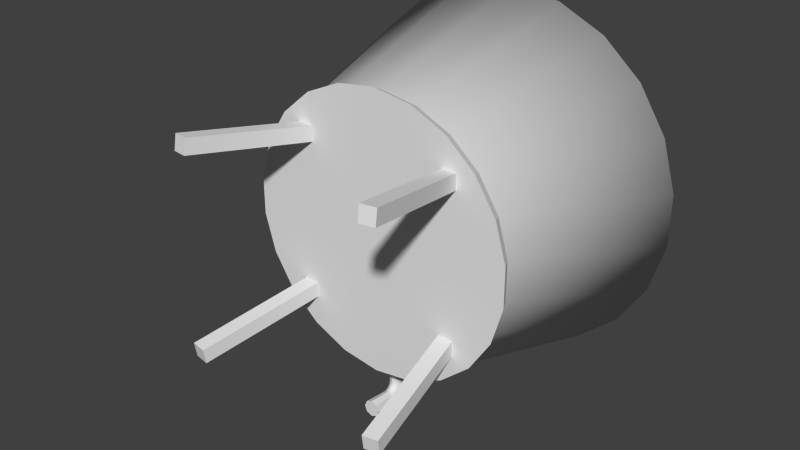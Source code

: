 # Source: grape.blend  (saved by Blender 2.62.0; exported with 4.5.12 LTS)
import bpy
from mathutils import Matrix  # noqa: F401  (used for matrix-valued properties, if any)

bpy.ops.wm.read_factory_settings(use_empty=True)
scene = bpy.context.scene
scene.name = 'Scene'

# ---- collections
col_collection_1 = bpy.data.collections.new('Collection 1'); scene.collection.children.link(col_collection_1)

# ---- world
world_world = bpy.data.worlds.new('World'); scene.world = world_world
world_world.color = (0.05088, 0.05088, 0.05088)
world_world.use_sun_shadow = False
world_world.sun_shadow_jitter_overblur = 0.0
world_world.cycles.sampling_method = 'MANUAL'
world_world.cycles.sample_map_resolution = 256

# ---- meshes
me_cylinder001mesh = bpy.data.meshes.new('Cylinder001Mesh')
me_cylinder001mesh.from_pydata([(1.5, 0.0, 0.0), (1.061, 1.061, 0.0), (0.0, 1.5, 0.0), (-1.061, 1.061, 0.0), (-1.5, 0.0, 0.0), (-1.061, -1.061, 0.0), (0.0, -1.5, 0.0), (1.061, -1.061, 0.0), (1.725, 0.0, 0.8415), (1.345, 1.061, 1.061), (0.4265, 1.5, 1.592), (-0.4921, 1.061, 2.122), (-0.8726, 0.0, 2.342), (-0.4921, -1.061, 2.122), (0.4265, -1.5, 1.592), (1.345, -1.061, 1.061), (2.325, 0.0, 1.36), (2.106, 1.061, 1.741), (1.575, 1.5, 2.659), (1.045, 1.061, 3.578), (0.8255, 0.0, 3.959), (1.045, -1.061, 3.578), (1.575, -1.5, 2.659), (2.106, -1.061, 1.741), (3.183, 0.0, 1.545), (3.183, 1.061, 1.984), (3.183, 1.5, 3.045), (3.183, 1.061, 4.105), (3.183, 0.0, 4.545), (3.183, -1.061, 4.105), (3.183, -1.5, 3.045), (3.183, -1.061, 1.984), (10.21, 1e-06, 1.48), (10.21, 0.8484, 1.831), (10.21, 1.2, 2.68), (10.21, 0.8484, 3.528), (10.21, 1e-06, 3.879), (10.21, -0.8484, 3.528), (10.21, -1.2, 2.68), (10.21, -0.8484, 1.831), (1.369, 1.369, -5.439), (1.936, 0.0, -5.439), (1.369, -1.369, -5.439), (0.0, -1.936, -5.439), (-1.369, -1.369, -5.439), (-1.936, 0.0, -5.439), (-1.369, 1.369, -5.439), (0.0, 1.936, -5.439), (3.823, -0.9372, 4.605), (3.523, -0.9372, 4.085), (2.924, -0.9372, 4.085), (2.624, -0.9372, 4.605), (2.924, -0.9372, 5.124), (3.523, -0.9372, 5.124), (3.823, 0.896, 4.605), (3.523, 0.896, 4.085), (2.924, 0.896, 4.085), (2.624, 0.896, 4.605), (2.924, 0.896, 5.124), (3.523, 0.896, 5.124), (3.039, -0.8882, 4.986), (3.532, -0.8882, 4.986), (3.039, 0.8395, 4.986), (3.532, 0.8395, 4.986), (2.958, -1.625, 10.36), (3.613, -1.625, 10.36), (2.958, 1.577, 10.36), (3.613, 1.577, 10.36)], [], [(43, 44, 45), (45, 46, 47), (47, 40, 41), (45, 47, 41), (43, 45, 41), (42, 43, 41), (0, 1, 9), (8, 0, 9), (1, 2, 10), (10, 9, 1), (2, 3, 11), (11, 10, 2), (3, 4, 12), (12, 11, 3), (4, 5, 13), (13, 12, 4), (5, 6, 14), (14, 13, 5), (6, 7, 15), (15, 14, 6), (7, 0, 8), (8, 15, 7), (8, 9, 17), (17, 16, 8), (9, 10, 18), (18, 17, 9), (10, 11, 19), (19, 18, 10), (11, 12, 20), (20, 19, 11), (12, 13, 21), (21, 20, 12), (13, 14, 22), (22, 21, 13), (14, 15, 23), (23, 22, 14), (15, 8, 16), (16, 23, 15), (16, 17, 25), (25, 24, 16), (17, 18, 26), (26, 25, 17), (18, 19, 27), (27, 26, 18), (19, 20, 28), (28, 27, 19), (20, 21, 29), (29, 28, 20), (21, 22, 30), (30, 29, 21), (22, 23, 31), (31, 30, 22), (23, 16, 24), (24, 31, 23), (32, 33, 34), (34, 35, 36), (36, 37, 38), (34, 36, 38), (32, 34, 38), (39, 32, 38), (24, 25, 33), (33, 32, 24), (25, 26, 34), (34, 33, 25), (26, 27, 35), (35, 34, 26), (27, 28, 36), (36, 35, 27), (28, 29, 37), (37, 36, 28), (29, 30, 38), (38, 37, 29), (30, 31, 39), (39, 38, 30), (31, 24, 32), (32, 39, 31), (1, 0, 41), (41, 40, 1), (0, 7, 42), (41, 0, 42), (7, 6, 43), (43, 42, 7), (6, 5, 44), (44, 43, 6), (5, 4, 45), (45, 44, 5), (4, 3, 46), (46, 45, 4), (3, 2, 47), (47, 46, 3), (2, 1, 40), (40, 47, 2), (48, 49, 55), (55, 54, 48), (49, 50, 56), (56, 55, 49), (50, 51, 57), (57, 56, 50), (51, 52, 58), (58, 57, 51), (52, 53, 59), (59, 58, 52), (53, 48, 54), (54, 59, 53), (52, 51, 50), (50, 49, 48), (52, 50, 48), (53, 52, 48), (55, 56, 57), (57, 58, 59), (55, 57, 59), (54, 55, 59), (60, 62, 63), (63, 61, 60), (64, 65, 67), (67, 66, 64), (60, 61, 65), (65, 64, 60), (61, 63, 67), (67, 65, 61), (63, 62, 66), (66, 67, 63), (62, 60, 64), (64, 66, 62)])
me_cylinder001mesh.polygons.foreach_set('use_smooth', [0, 0, 0, 0, 0, 0, 1, 1, 1, 1, 1, 1, 1, 1, 1, 1, 1, 1, 1, 1, 1, 1, 1, 1, 1, 1, 1, 1, 1, 1, 1, 1, 1, 1, 1, 1, 1, 1, 1, 1, 1, 1, 1, 1, 1, 1, 1, 1, 1, 1, 1, 1, 1, 1, 0, 0, 0, 0, 0, 0, 0, 0, 0, 0, 0, 0, 0, 0, 0, 0, 0, 0, 0, 0, 0, 0, 0, 0, 0, 0, 0, 0, 0, 0, 0, 0, 0, 0, 0, 0, 0, 0, 1, 1, 1, 1, 1, 1, 1, 1, 1, 1, 1, 1, 0, 0, 0, 0, 0, 0, 0, 0, 0, 0, 0, 0, 0, 0, 0, 0, 0, 0, 0, 0])
_uv = me_cylinder001mesh.uv_layers.new(name='Cylinder001-UV0')
_uv.uv.foreach_set('vector', [0.5, 0.0, 0.375, 0.0, 0.25, 0.0, 0.25, 0.0, 0.125, 0.0, 0.0, 0.0, 0.0, 0.0, -0.125, 0.0, 0.1161, 0.0, 0.25, 0.0, 0.0, 0.0, 0.1161, 0.0, 0.5, 0.0, 0.25, 0.0, 0.1161, 0.0, 0.625, 0.0, 0.5, 0.0, 0.1161, 0.0, 0.75, 0.0, 0.875, 0.0, 0.875, 0.3333, 0.75, 0.3333, 0.75, 0.0, 0.875, 0.3333, -0.125, 0.0, 0.0, 0.0, 0.0, 0.3333, 0.0, 0.3333, -0.125, 0.3333, -0.125, 0.0, 0.0, 0.0, 0.125, 0.0, 0.125, 0.3333, 0.125, 0.3333, 0.0, 0.3333, 0.0, 0.0, 0.125, 0.0, 0.25, 0.0, 0.25, 0.3333, 0.25, 0.3333, 0.125, 0.3333, 0.125, 0.0, 0.25, 0.0, 0.375, 0.0, 0.375, 0.3333, 0.375, 0.3333, 0.25, 0.3333, 0.25, 0.0, 0.375, 0.0, 0.5, 0.0, 0.5, 0.3333, 0.5, 0.3333, 0.375, 0.3333, 0.375, 0.0, 0.5, 0.0, 0.625, 0.0, 0.625, 0.3333, 0.625, 0.3333, 0.5, 0.3333, 0.5, 0.0, 0.625, 0.0, 0.75, 0.0, 0.75, 0.3333, 0.75, 0.3333, 0.625, 0.3333, 0.625, 0.0, 0.75, 0.3333, 0.875, 0.3333, 0.875, 0.6667, 0.875, 0.6667, 0.75, 0.6667, 0.75, 0.3333, -0.125, 0.3333, 0.0, 0.3333, 0.0, 0.6667, 0.0, 0.6667, -0.125, 0.6667, -0.125, 0.3333, 0.0, 0.3333, 0.125, 0.3333, 0.125, 0.6667, 0.125, 0.6667, 0.0, 0.6667, 0.0, 0.3333, 0.125, 0.3333, 0.25, 0.3333, 0.25, 0.6667, 0.25, 0.6667, 0.125, 0.6667, 0.125, 0.3333, 0.25, 0.3333, 0.375, 0.3333, 0.375, 0.6667, 0.375, 0.6667, 0.25, 0.6667, 0.25, 0.3333, 0.375, 0.3333, 0.5, 0.3333, 0.5, 0.6667, 0.5, 0.6667, 0.375, 0.6667, 0.375, 0.3333, 0.5, 0.3333, 0.625, 0.3333, 0.625, 0.6667, 0.625, 0.6667, 0.5, 0.6667, 0.5, 0.3333, 0.625, 0.3333, 0.75, 0.3333, 0.75, 0.6667, 0.75, 0.6667, 0.625, 0.6667, 0.625, 0.3333, 0.75, 0.6667, 0.875, 0.6667, 0.875, 1.0, 0.875, 1.0, 0.75, 1.0, 0.75, 0.6667, -0.125, 0.6667, 0.0, 0.6667, 0.0, 1.0, 0.0, 1.0, -0.125, 1.0, -0.125, 0.6667, 0.0, 0.6667, 0.125, 0.6667, 0.125, 1.0, 0.125, 1.0, 0.0, 1.0, 0.0, 0.6667, 0.125, 0.6667, 0.25, 0.6667, 0.25, 1.0, 0.25, 1.0, 0.125, 1.0, 0.125, 0.6667, 0.25, 0.6667, 0.375, 0.6667, 0.375, 1.0, 0.375, 1.0, 0.25, 1.0, 0.25, 0.6667, 0.375, 0.6667, 0.5, 0.6667, 0.5, 1.0, 0.5, 1.0, 0.375, 1.0, 0.375, 0.6667, 0.5, 0.6667, 0.625, 0.6667, 0.625, 1.0, 0.625, 1.0, 0.5, 1.0, 0.5, 0.6667, 0.625, 0.6667, 0.75, 0.6667, 0.75, 1.0, 0.75, 1.0, 0.625, 1.0, 0.625, 0.6667, 0.75, 1.0, 0.875, 1.0, 0.7803, 1.0, 0.7803, 1.0, 0.5214, 1.0, 0.25, 1.0, 0.25, 1.0, 0.125, 1.0, 0.2197, 1.0, 0.7803, 1.0, 0.25, 1.0, 0.2197, 1.0, 0.75, 1.0, 0.7803, 1.0, 0.2197, 1.0, 0.625, 1.0, 0.75, 1.0, 0.2197, 1.0, 0.75, 1.0, 0.875, 1.0, 0.875, 1.0, 0.875, 1.0, 0.75, 1.0, 0.75, 1.0, -0.125, 1.0, 0.0, 1.0, 0.7803, 1.0, 0.7803, 1.0, 0.875, 1.0, -0.125, 1.0, 0.0, 1.0, 0.125, 1.0, 0.5214, 1.0, 0.5214, 1.0, 0.7803, 1.0, 0.0, 1.0, 0.125, 1.0, 0.25, 1.0, 0.25, 1.0, 0.25, 1.0, 0.5214, 1.0, 0.125, 1.0, 0.25, 1.0, 0.375, 1.0, 0.125, 1.0, 0.125, 1.0, 0.25, 1.0, 0.25, 1.0, 0.375, 1.0, 0.5, 1.0, 0.2197, 1.0, 0.2197, 1.0, 0.125, 1.0, 0.375, 1.0, 0.5, 1.0, 0.625, 1.0, 0.625, 1.0, 0.625, 1.0, 0.2197, 1.0, 0.5, 1.0, 0.625, 1.0, 0.75, 1.0, 0.75, 1.0, 0.75, 1.0, 0.625, 1.0, 0.625, 1.0, 0.875, 0.0, 0.75, 0.0, 0.1161, 0.0, 0.1161, 0.0, -0.125, 0.0, 0.875, 0.0, 0.75, 0.0, 0.625, 0.0, 0.625, 0.0, 0.1161, 0.0, 0.75, 0.0, 0.625, 0.0, 0.625, 0.0, 0.5, 0.0, 0.5, 0.0, 0.5, 0.0, 0.625, 0.0, 0.625, 0.0, 0.5, 0.0, 0.375, 0.0, 0.375, 0.0, 0.375, 0.0, 0.5, 0.0, 0.5, 0.0, 0.375, 0.0, 0.25, 0.0, 0.25, 0.0, 0.25, 0.0, 0.375, 0.0, 0.375, 0.0, 0.25, 0.0, 0.125, 0.0, 0.125, 0.0, 0.125, 0.0, 0.25, 0.0, 0.25, 0.0, 0.125, 0.0, 0.0, 0.0, 0.0, 0.0, 0.0, 0.0, 0.125, 0.0, 0.125, 0.0, 0.0, 0.0, -0.125, 0.0, -0.125, 0.0, -0.125, 0.0, 0.0, 0.0, 0.0, 0.0, 0.75, 0.0, 0.9167, 0.0, 0.9167, 1.0, 0.9167, 1.0, 0.75, 1.0, 0.75, 0.0, 0.9167, 0.0, 1.083, 0.0, 1.083, 1.0, 1.083, 1.0, 0.9167, 1.0, 0.9167, 0.0, 0.08333, 0.0, 0.25, 0.0, 0.25, 1.0, 0.25, 1.0, 0.08333, 1.0, 0.08333, 0.0, 0.25, 0.0, 0.4167, 0.0, 0.4167, 1.0, 0.4167, 1.0, 0.25, 1.0, 0.25, 0.0, 0.4167, 0.0, 0.5833, 0.0, 0.5833, 1.0, 0.5833, 1.0, 0.4167, 1.0, 0.4167, 0.0, 0.5833, 0.0, 0.75, 0.0, 0.75, 1.0, 0.75, 1.0, 0.5833, 1.0, 0.5833, 0.0, 0.933, 0.25, 0.5, 0.0, 0.06699, 0.25, 0.06699, 0.25, 0.06699, 0.75, 0.5, 1.0, 0.933, 0.25, 0.06699, 0.25, 0.5, 1.0, 0.933, 0.75, 0.933, 0.25, 0.5, 1.0, 0.06699, 0.75, 0.06699, 0.25, 0.5, 0.0, 0.5, 0.0, 0.933, 0.25, 0.933, 0.75, 0.06699, 0.75, 0.5, 0.0, 0.933, 0.75, 0.5, 1.0, 0.06699, 0.75, 0.933, 0.75, 1.0, 0.0, 1.0, 1.0, 0.0, 1.0, 0.0, 1.0, 0.0, 0.0, 1.0, 0.0, 0.0, 0.0, 1.0, 0.0, 1.0, 1.0, 1.0, 1.0, 0.0, 1.0, 0.0, 0.0, 0.0, 0.0, 1.0, 0.0, 1.0, 1.0, 1.0, 1.0, 0.0, 1.0, 0.0, 0.0, 0.0, 0.0, 1.0, 0.0, 1.0, 1.0, 1.0, 1.0, 0.0, 1.0, 0.0, 0.0, 0.0, 0.0, 1.0, 0.0, 1.0, 1.0, 1.0, 1.0, 0.0, 1.0, 0.0, 0.0, 0.0, 0.0, 1.0, 0.0, 1.0, 1.0, 1.0, 1.0, 0.0, 1.0, 0.0, 0.0])
me_cylinder001mesh.use_remesh_preserve_volume = False
me_cylinder001mesh.use_remesh_preserve_attributes = False
me_cylinder001mesh.use_mirror_vertex_groups = False
me_cylinder001mesh.update()
me_box005mesh = bpy.data.meshes.new('Box005Mesh')
me_box005mesh.from_pydata([(-1.75, -1.75, 0.0), (1.75, -1.75, 0.0), (-1.75, 1.75, 0.0), (1.75, 1.75, -1e-06), (-1.75, -1.75, 30.0), (1.75, -1.75, 30.0), (-1.75, 1.75, 30.0), (1.75, 1.75, 30.0)], [], [(0, 2, 3), (1, 0, 3), (4, 5, 7), (7, 6, 4), (0, 1, 5), (4, 0, 5), (1, 3, 7), (7, 5, 1), (3, 2, 6), (6, 7, 3), (2, 0, 4), (4, 6, 2)])
_uv = me_box005mesh.uv_layers.new(name='Box005-UV0')
_uv.uv.foreach_set('vector', [1.0, 0.0, 1.0, 1.0, 0.0, 1.0, 0.0, 0.0, 1.0, 0.0, 0.0, 1.0, 0.0, 0.0, 1.0, 0.0, 1.0, 1.0, 1.0, 1.0, 0.0, 1.0, 0.0, 0.0, 0.0, 0.0, 1.0, 0.0, 1.0, 1.0, 0.0, 1.0, 0.0, 0.0, 1.0, 1.0, 0.0, 0.0, 1.0, 0.0, 1.0, 1.0, 1.0, 1.0, 0.0, 1.0, 0.0, 0.0, 0.0, 0.0, 1.0, 0.0, 1.0, 1.0, 1.0, 1.0, 0.0, 1.0, 0.0, 0.0, 0.0, 0.0, 1.0, 0.0, 1.0, 1.0, 1.0, 1.0, 0.0, 1.0, 0.0, 0.0])
me_box005mesh.use_remesh_preserve_volume = False
me_box005mesh.use_remesh_preserve_attributes = False
me_box005mesh.use_mirror_vertex_groups = False
me_box005mesh.update()
me_box004mesh = bpy.data.meshes.new('Box004Mesh')
me_box004mesh.from_pydata([(-1.75, -1.75, 0.0), (1.75, -1.75, 0.0), (-1.75, 1.75, 0.0), (1.75, 1.75, 0.0), (-1.75, -1.75, 30.0), (1.75, -1.75, 30.0), (-1.75, 1.75, 30.0), (1.75, 1.75, 30.0)], [], [(0, 2, 3), (1, 0, 3), (4, 5, 7), (7, 6, 4), (0, 1, 5), (4, 0, 5), (1, 3, 7), (7, 5, 1), (3, 2, 6), (6, 7, 3), (2, 0, 4), (4, 6, 2)])
_uv = me_box004mesh.uv_layers.new(name='Box004-UV0')
_uv.uv.foreach_set('vector', [1.0, 0.0, 1.0, 1.0, 0.0, 1.0, 0.0, 0.0, 1.0, 0.0, 0.0, 1.0, 0.0, 0.0, 1.0, 0.0, 1.0, 1.0, 1.0, 1.0, 0.0, 1.0, 0.0, 0.0, 0.0, 0.0, 1.0, 0.0, 1.0, 1.0, 0.0, 1.0, 0.0, 0.0, 1.0, 1.0, 0.0, 0.0, 1.0, 0.0, 1.0, 1.0, 1.0, 1.0, 0.0, 1.0, 0.0, 0.0, 0.0, 0.0, 1.0, 0.0, 1.0, 1.0, 1.0, 1.0, 0.0, 1.0, 0.0, 0.0, 0.0, 0.0, 1.0, 0.0, 1.0, 1.0, 1.0, 1.0, 0.0, 1.0, 0.0, 0.0])
me_box004mesh.use_remesh_preserve_volume = False
me_box004mesh.use_remesh_preserve_attributes = False
me_box004mesh.use_mirror_vertex_groups = False
me_box004mesh.update()
me_box003mesh = bpy.data.meshes.new('Box003Mesh')
me_box003mesh.from_pydata([(-1.75, -1.75, 0.0), (1.75, -1.75, 0.0), (-1.75, 1.75, 0.0), (1.75, 1.75, 0.0), (-1.75, -1.75, 30.0), (1.75, -1.75, 30.0), (-1.75, 1.75, 30.0), (1.75, 1.75, 30.0)], [], [(0, 2, 3), (1, 0, 3), (4, 5, 7), (7, 6, 4), (0, 1, 5), (4, 0, 5), (1, 3, 7), (7, 5, 1), (3, 2, 6), (6, 7, 3), (2, 0, 4), (4, 6, 2)])
_uv = me_box003mesh.uv_layers.new(name='Box003-UV0')
_uv.uv.foreach_set('vector', [1.0, 0.0, 1.0, 1.0, 0.0, 1.0, 0.0, 0.0, 1.0, 0.0, 0.0, 1.0, 0.0, 0.0, 1.0, 0.0, 1.0, 1.0, 1.0, 1.0, 0.0, 1.0, 0.0, 0.0, 0.0, 0.0, 1.0, 0.0, 1.0, 1.0, 0.0, 1.0, 0.0, 0.0, 1.0, 1.0, 0.0, 0.0, 1.0, 0.0, 1.0, 1.0, 1.0, 1.0, 0.0, 1.0, 0.0, 0.0, 0.0, 0.0, 1.0, 0.0, 1.0, 1.0, 1.0, 1.0, 0.0, 1.0, 0.0, 0.0, 0.0, 0.0, 1.0, 0.0, 1.0, 1.0, 1.0, 1.0, 0.0, 1.0, 0.0, 0.0])
me_box003mesh.use_remesh_preserve_volume = False
me_box003mesh.use_remesh_preserve_attributes = False
me_box003mesh.use_mirror_vertex_groups = False
me_box003mesh.update()
me_box001mesh = bpy.data.meshes.new('Box001Mesh')
me_box001mesh.from_pydata([(-1.75, -1.75, 0.0), (1.75, -1.75, 0.0), (-1.75, 1.75, 0.0), (1.75, 1.75, 0.0), (-1.75, -1.75, 30.0), (1.75, -1.75, 30.0), (-1.75, 1.75, 30.0), (1.75, 1.75, 30.0)], [], [(0, 2, 3), (1, 0, 3), (4, 5, 7), (7, 6, 4), (0, 1, 5), (4, 0, 5), (1, 3, 7), (7, 5, 1), (3, 2, 6), (6, 7, 3), (2, 0, 4), (4, 6, 2)])
_uv = me_box001mesh.uv_layers.new(name='Box001-UV0')
_uv.uv.foreach_set('vector', [1.0, 0.0, 1.0, 1.0, 0.0, 1.0, 0.0, 0.0, 1.0, 0.0, 0.0, 1.0, 0.0, 0.0, 1.0, 0.0, 1.0, 1.0, 1.0, 1.0, 0.0, 1.0, 0.0, 0.0, 0.0, 0.0, 1.0, 0.0, 1.0, 1.0, 0.0, 1.0, 0.0, 0.0, 1.0, 1.0, 0.0, 0.0, 1.0, 0.0, 1.0, 1.0, 1.0, 1.0, 0.0, 1.0, 0.0, 0.0, 0.0, 0.0, 1.0, 0.0, 1.0, 1.0, 1.0, 1.0, 0.0, 1.0, 0.0, 0.0, 0.0, 0.0, 1.0, 0.0, 1.0, 1.0, 1.0, 1.0, 0.0, 1.0, 0.0, 0.0])
me_box001mesh.use_remesh_preserve_volume = False
me_box001mesh.use_remesh_preserve_attributes = False
me_box001mesh.use_mirror_vertex_groups = False
me_box001mesh.update()
me_tube001mesh = bpy.data.meshes.new('Tube001Mesh')
me_tube001mesh.from_pydata([(-2e-06, 31.03, 5.854), (-2e-06, 43.0, 48.33), (-2e-06, 40.0, 48.33), (-2e-06, 28.87, 5.854), (8.742, 29.77, 5.854), (12.11, 41.26, 48.33), (11.27, 38.38, 48.33), (8.132, 27.7, 5.854), (16.78, 26.1, 5.854), (23.25, 36.17, 48.33), (21.63, 33.65, 48.33), (15.61, 24.28, 5.854), (23.45, 20.32, 5.854), (32.5, 28.16, 48.33), (30.23, 26.19, 48.33), (21.81, 18.9, 5.854), (28.23, 12.89, 5.854), (39.11, 17.86, 48.33), (36.39, 16.62, 48.33), (26.26, 11.99, 5.854), (30.71, 4.416, 5.854), (42.56, 6.12, 48.33), (39.59, 5.693, 48.33), (28.57, 4.108, 5.854), (30.71, -4.416, 5.854), (42.56, -6.12, 48.33), (39.59, -5.693, 48.33), (28.57, -4.108, 5.854), (28.23, -12.89, 5.854), (39.11, -17.86, 48.33), (36.39, -16.62, 48.33), (26.26, -11.99, 5.854), (23.45, -20.32, 5.854), (32.5, -28.16, 48.33), (30.23, -26.19, 48.33), (21.81, -18.9, 5.854), (16.78, -26.1, 5.854), (23.25, -36.17, 48.33), (21.63, -33.65, 48.33), (15.61, -24.28, 5.854), (8.742, -29.77, 5.854), (12.11, -41.26, 48.33), (11.27, -38.38, 48.33), (8.132, -27.7, 5.854), (-6e-06, -31.03, 5.854), (-7e-06, -43.0, 48.33), (-7e-06, -40.0, 48.33), (-6e-06, -28.87, 5.854), (-8.742, -29.77, 5.854), (-12.11, -41.26, 48.33), (-11.27, -38.38, 48.33), (-8.132, -27.7, 5.854), (-16.78, -26.1, 5.854), (-23.25, -36.17, 48.33), (-21.63, -33.65, 48.33), (-15.61, -24.28, 5.854), (-23.45, -20.32, 5.854), (-32.5, -28.16, 48.33), (-30.23, -26.19, 48.33), (-21.82, -18.9, 5.854), (-28.23, -12.89, 5.854), (-39.11, -17.86, 48.33), (-36.39, -16.62, 48.33), (-26.26, -11.99, 5.854), (-30.71, -4.416, 5.854), (-42.56, -6.12, 48.33), (-39.59, -5.693, 48.33), (-28.57, -4.108, 5.854), (-30.71, 4.416, 5.854), (-42.56, 6.12, 48.33), (-39.59, 5.693, 48.33), (-28.57, 4.108, 5.854), (-28.23, 12.89, 5.854), (-39.11, 17.86, 48.33), (-36.39, 16.62, 48.33), (-26.26, 11.99, 5.854), (-23.45, 20.32, 5.854), (-32.5, 28.16, 48.33), (-30.23, 26.19, 48.33), (-21.82, 18.9, 5.854), (-16.78, 26.1, 5.854), (-23.25, 36.17, 48.33), (-21.63, 33.65, 48.33), (-15.61, 24.28, 5.854), (-8.742, 29.77, 5.854), (-12.11, 41.26, 48.33), (-11.27, 38.38, 48.33), (-8.132, 27.7, 5.854), (-2e-06, 32.32, 3.334), (9.105, 31.01, 3.334), (17.47, 27.19, 3.334), (24.42, 21.16, 3.334), (29.4, 13.42, 3.334), (31.99, 4.599, 3.334), (31.99, -4.599, 3.334), (29.4, -13.42, 3.334), (24.42, -21.16, 3.334), (17.47, -27.19, 3.334), (9.105, -31.01, 3.334), (-6e-06, -32.32, 3.334), (-9.105, -31.01, 3.334), (-17.47, -27.19, 3.334), (-24.42, -21.16, 3.334), (-29.4, -13.42, 3.334), (-31.99, -4.599, 3.334), (-31.99, 4.599, 3.334), (-29.4, 13.42, 3.334), (-24.42, 21.16, 3.334), (-17.47, 27.19, 3.334), (-9.105, 31.01, 3.334)], [], [(1, 5, 4), (4, 0, 1), (2, 6, 5), (5, 1, 2), (3, 7, 6), (6, 2, 3), (5, 9, 8), (8, 4, 5), (6, 10, 9), (9, 5, 6), (7, 11, 10), (10, 6, 7), (9, 13, 12), (12, 8, 9), (10, 14, 13), (13, 9, 10), (11, 15, 14), (14, 10, 11), (13, 17, 16), (16, 12, 13), (14, 18, 17), (17, 13, 14), (15, 19, 18), (18, 14, 15), (17, 21, 20), (20, 16, 17), (18, 22, 21), (21, 17, 18), (19, 23, 22), (22, 18, 19), (21, 25, 24), (24, 20, 21), (22, 26, 25), (25, 21, 22), (23, 27, 26), (26, 22, 23), (25, 29, 28), (28, 24, 25), (26, 30, 29), (29, 25, 26), (27, 31, 30), (30, 26, 27), (29, 33, 32), (32, 28, 29), (30, 34, 33), (33, 29, 30), (31, 35, 34), (34, 30, 31), (33, 37, 36), (36, 32, 33), (34, 38, 37), (37, 33, 34), (35, 39, 38), (38, 34, 35), (37, 41, 40), (40, 36, 37), (38, 42, 41), (41, 37, 38), (39, 43, 42), (42, 38, 39), (41, 45, 44), (44, 40, 41), (42, 46, 45), (45, 41, 42), (43, 47, 46), (46, 42, 43), (45, 49, 48), (48, 44, 45), (46, 50, 49), (49, 45, 46), (47, 51, 50), (50, 46, 47), (49, 53, 52), (52, 48, 49), (50, 54, 53), (53, 49, 50), (51, 55, 54), (54, 50, 51), (53, 57, 56), (56, 52, 53), (54, 58, 57), (57, 53, 54), (55, 59, 58), (58, 54, 55), (57, 61, 60), (60, 56, 57), (58, 62, 61), (61, 57, 58), (59, 63, 62), (62, 58, 59), (61, 65, 64), (64, 60, 61), (62, 66, 65), (65, 61, 62), (63, 67, 66), (66, 62, 63), (65, 69, 68), (68, 64, 65), (66, 70, 69), (69, 65, 66), (67, 71, 70), (70, 66, 67), (69, 73, 72), (72, 68, 69), (70, 74, 73), (73, 69, 70), (71, 75, 74), (74, 70, 71), (73, 77, 76), (76, 72, 73), (74, 78, 77), (77, 73, 74), (75, 79, 78), (78, 74, 75), (77, 81, 80), (80, 76, 77), (78, 82, 81), (81, 77, 78), (79, 83, 82), (82, 78, 79), (81, 85, 84), (84, 80, 81), (82, 86, 85), (85, 81, 82), (83, 87, 86), (86, 82, 83), (1, 0, 85), (0, 84, 85), (86, 2, 1), (1, 85, 86), (87, 3, 2), (2, 86, 87), (4, 89, 88), (88, 0, 4), (8, 90, 89), (89, 4, 8), (12, 91, 90), (90, 8, 12), (16, 92, 91), (91, 12, 16), (20, 93, 92), (92, 16, 20), (24, 94, 93), (93, 20, 24), (28, 95, 94), (94, 24, 28), (32, 96, 95), (95, 28, 32), (36, 97, 96), (96, 32, 36), (40, 98, 97), (97, 36, 40), (44, 99, 98), (98, 40, 44), (48, 100, 99), (99, 44, 48), (52, 101, 100), (100, 48, 52), (56, 102, 101), (101, 52, 56), (60, 103, 102), (102, 56, 60), (64, 104, 103), (103, 60, 64), (68, 105, 104), (104, 64, 68), (72, 106, 105), (105, 68, 72), (76, 107, 106), (106, 72, 76), (80, 108, 107), (107, 76, 80), (84, 109, 108), (108, 80, 84), (0, 88, 109), (84, 0, 109), (83, 79, 75), (87, 83, 75), (87, 75, 71), (3, 87, 71), (3, 71, 67), (7, 3, 67), (7, 67, 63), (11, 7, 63), (11, 63, 59), (15, 11, 59), (15, 59, 55), (19, 15, 55), (19, 55, 51), (39, 35, 31), (43, 39, 31), (43, 31, 27), (47, 43, 27), (47, 27, 23), (51, 47, 23), (19, 51, 23), (88, 89, 90), (109, 88, 90), (109, 90, 91), (99, 100, 101), (98, 99, 101), (98, 101, 102), (97, 98, 102), (97, 102, 103), (96, 97, 103), (96, 103, 104), (95, 96, 104), (95, 104, 105), (94, 95, 105), (94, 105, 106), (93, 94, 106), (93, 106, 107), (92, 93, 107), (92, 107, 108), (91, 92, 108), (109, 91, 108)])
me_tube001mesh.polygons.foreach_set('use_smooth', [1, 1, 0, 0, 1, 1, 1, 1, 0, 0, 1, 1, 1, 1, 0, 0, 1, 1, 1, 1, 0, 0, 1, 1, 1, 1, 0, 0, 1, 1, 1, 1, 0, 0, 1, 1, 1, 1, 0, 0, 1, 1, 1, 1, 0, 0, 1, 1, 1, 1, 0, 0, 1, 1, 1, 1, 0, 0, 1, 1, 1, 1, 0, 0, 1, 1, 1, 1, 0, 0, 1, 1, 1, 1, 0, 0, 1, 1, 1, 1, 0, 0, 1, 1, 1, 1, 0, 0, 1, 1, 1, 1, 0, 0, 1, 1, 1, 1, 0, 0, 1, 1, 1, 1, 0, 0, 1, 1, 1, 1, 0, 0, 1, 1, 1, 1, 0, 0, 1, 1, 1, 1, 0, 0, 1, 1, 1, 1, 0, 0, 1, 1, 0, 0, 0, 0, 0, 0, 0, 0, 0, 0, 0, 0, 0, 0, 0, 0, 0, 0, 0, 0, 0, 0, 0, 0, 0, 0, 0, 0, 0, 0, 0, 0, 0, 0, 0, 0, 0, 0, 0, 0, 0, 0, 0, 0, 0, 0, 0, 0, 0, 0, 0, 0, 0, 0, 0, 0, 0, 0, 0, 0, 0, 0, 0, 0, 0, 0, 0, 0, 0, 0, 0, 0, 0, 0, 0, 0, 0, 0, 0, 0, 0, 0, 0, 0])
_uv = me_tube001mesh.uv_layers.new(name='Tube001-UV0')
_uv.uv.foreach_set('vector', [0.25, 0.0, 0.25, 0.04546, 0.0, 0.04546, 0.0, 0.04546, 0.0, 0.0, 0.25, 0.0, 0.5, 0.0, 0.5, 0.04546, 0.25, 0.04546, 0.25, 0.04546, 0.25, 0.0, 0.5, 0.0, 0.75, 0.0, 0.75, 0.04546, 0.5, 0.04546, 0.5, 0.04546, 0.5, 0.0, 0.75, 0.0, 0.25, 0.04546, 0.25, 0.09091, 0.0, 0.09091, 0.0, 0.09091, 0.0, 0.04546, 0.25, 0.04546, 0.5, 0.04546, 0.5, 0.09091, 0.25, 0.09091, 0.25, 0.09091, 0.25, 0.04546, 0.5, 0.04546, 0.75, 0.04546, 0.75, 0.09091, 0.5, 0.09091, 0.5, 0.09091, 0.5, 0.04546, 0.75, 0.04546, 0.25, 0.09091, 0.25, 0.1364, 0.0, 0.1364, 0.0, 0.1364, 0.0, 0.09091, 0.25, 0.09091, 0.5, 0.09091, 0.5, 0.1364, 0.25, 0.1364, 0.25, 0.1364, 0.25, 0.09091, 0.5, 0.09091, 0.75, 0.09091, 0.75, 0.1364, 0.5, 0.1364, 0.5, 0.1364, 0.5, 0.09091, 0.75, 0.09091, 0.25, 0.1364, 0.25, 0.1818, 0.0, 0.1818, 0.0, 0.1818, 0.0, 0.1364, 0.25, 0.1364, 0.5, 0.1364, 0.5, 0.1818, 0.25, 0.1818, 0.25, 0.1818, 0.25, 0.1364, 0.5, 0.1364, 0.75, 0.1364, 0.75, 0.1818, 0.5, 0.1818, 0.5, 0.1818, 0.5, 0.1364, 0.75, 0.1364, 0.25, 0.1818, 0.25, 0.2273, 0.0, 0.2273, 0.0, 0.2273, 0.0, 0.1818, 0.25, 0.1818, 0.5, 0.1818, 0.5, 0.2273, 0.25, 0.2273, 0.25, 0.2273, 0.25, 0.1818, 0.5, 0.1818, 0.75, 0.1818, 0.75, 0.2273, 0.5, 0.2273, 0.5, 0.2273, 0.5, 0.1818, 0.75, 0.1818, 0.25, 0.2273, 0.25, 0.2727, 0.0, 0.2727, 0.0, 0.2727, 0.0, 0.2273, 0.25, 0.2273, 0.5, 0.2273, 0.5, 0.2727, 0.25, 0.2727, 0.25, 0.2727, 0.25, 0.2273, 0.5, 0.2273, 0.75, 0.2273, 0.75, 0.2727, 0.5, 0.2727, 0.5, 0.2727, 0.5, 0.2273, 0.75, 0.2273, 0.25, 0.2727, 0.25, 0.3182, 0.0, 0.3182, 0.0, 0.3182, 0.0, 0.2727, 0.25, 0.2727, 0.5, 0.2727, 0.5, 0.3182, 0.25, 0.3182, 0.25, 0.3182, 0.25, 0.2727, 0.5, 0.2727, 0.75, 0.2727, 0.75, 0.3182, 0.5, 0.3182, 0.5, 0.3182, 0.5, 0.2727, 0.75, 0.2727, 0.25, 0.3182, 0.25, 0.3636, 0.0, 0.3636, 0.0, 0.3636, 0.0, 0.3182, 0.25, 0.3182, 0.5, 0.3182, 0.5, 0.3636, 0.25, 0.3636, 0.25, 0.3636, 0.25, 0.3182, 0.5, 0.3182, 0.75, 0.3182, 0.75, 0.3636, 0.5, 0.3636, 0.5, 0.3636, 0.5, 0.3182, 0.75, 0.3182, 0.25, 0.3636, 0.25, 0.4091, 0.0, 0.4091, 0.0, 0.4091, 0.0, 0.3636, 0.25, 0.3636, 0.5, 0.3636, 0.5, 0.4091, 0.25, 0.4091, 0.25, 0.4091, 0.25, 0.3636, 0.5, 0.3636, 0.75, 0.3636, 0.75, 0.4091, 0.5, 0.4091, 0.5, 0.4091, 0.5, 0.3636, 0.75, 0.3636, 0.25, 0.4091, 0.25, 0.4545, 0.0, 0.4545, 0.0, 0.4545, 0.0, 0.4091, 0.25, 0.4091, 0.5, 0.4091, 0.5, 0.4545, 0.25, 0.4545, 0.25, 0.4545, 0.25, 0.4091, 0.5, 0.4091, 0.75, 0.4091, 0.75, 0.4545, 0.5, 0.4545, 0.5, 0.4545, 0.5, 0.4091, 0.75, 0.4091, 0.25, 0.4545, 0.25, 0.5, 0.0, 0.5, 0.0, 0.5, 0.0, 0.4545, 0.25, 0.4545, 0.5, 0.4545, 0.5, 0.5, 0.25, 0.5, 0.25, 0.5, 0.25, 0.4545, 0.5, 0.4545, 0.75, 0.4545, 0.75, 0.5, 0.5, 0.5, 0.5, 0.5, 0.5, 0.4545, 0.75, 0.4545, 0.25, 0.5, 0.25, 0.5455, 0.0, 0.5455, 0.0, 0.5455, 0.0, 0.5, 0.25, 0.5, 0.5, 0.5, 0.5, 0.5455, 0.25, 0.5455, 0.25, 0.5455, 0.25, 0.5, 0.5, 0.5, 0.75, 0.5, 0.75, 0.5455, 0.5, 0.5455, 0.5, 0.5455, 0.5, 0.5, 0.75, 0.5, 0.25, 0.5455, 0.25, 0.5909, 0.0, 0.5909, 0.0, 0.5909, 0.0, 0.5455, 0.25, 0.5455, 0.5, 0.5455, 0.5, 0.5909, 0.25, 0.5909, 0.25, 0.5909, 0.25, 0.5455, 0.5, 0.5455, 0.75, 0.5455, 0.75, 0.5909, 0.5, 0.5909, 0.5, 0.5909, 0.5, 0.5455, 0.75, 0.5455, 0.25, 0.5909, 0.25, 0.6364, 0.0, 0.6364, 0.0, 0.6364, 0.0, 0.5909, 0.25, 0.5909, 0.5, 0.5909, 0.5, 0.6364, 0.25, 0.6364, 0.25, 0.6364, 0.25, 0.5909, 0.5, 0.5909, 0.75, 0.5909, 0.75, 0.6364, 0.5, 0.6364, 0.5, 0.6364, 0.5, 0.5909, 0.75, 0.5909, 0.25, 0.6364, 0.25, 0.6818, 0.0, 0.6818, 0.0, 0.6818, 0.0, 0.6364, 0.25, 0.6364, 0.5, 0.6364, 0.5, 0.6818, 0.25, 0.6818, 0.25, 0.6818, 0.25, 0.6364, 0.5, 0.6364, 0.75, 0.6364, 0.75, 0.6818, 0.5, 0.6818, 0.5, 0.6818, 0.5, 0.6364, 0.75, 0.6364, 0.25, 0.6818, 0.25, 0.7273, 0.0, 0.7273, 0.0, 0.7273, 0.0, 0.6818, 0.25, 0.6818, 0.5, 0.6818, 0.5, 0.7273, 0.25, 0.7273, 0.25, 0.7273, 0.25, 0.6818, 0.5, 0.6818, 0.75, 0.6818, 0.75, 0.7273, 0.5, 0.7273, 0.5, 0.7273, 0.5, 0.6818, 0.75, 0.6818, 0.25, 0.7273, 0.25, 0.7727, 0.0, 0.7727, 0.0, 0.7727, 0.0, 0.7273, 0.25, 0.7273, 0.5, 0.7273, 0.5, 0.7727, 0.25, 0.7727, 0.25, 0.7727, 0.25, 0.7273, 0.5, 0.7273, 0.75, 0.7273, 0.75, 0.7727, 0.5, 0.7727, 0.5, 0.7727, 0.5, 0.7273, 0.75, 0.7273, 0.25, 0.7727, 0.25, 0.8182, 0.0, 0.8182, 0.0, 0.8182, 0.0, 0.7727, 0.25, 0.7727, 0.5, 0.7727, 0.5, 0.8182, 0.25, 0.8182, 0.25, 0.8182, 0.25, 0.7727, 0.5, 0.7727, 0.75, 0.7727, 0.75, 0.8182, 0.5, 0.8182, 0.5, 0.8182, 0.5, 0.7727, 0.75, 0.7727, 0.25, 0.8182, 0.25, 0.8636, 0.0, 0.8636, 0.0, 0.8636, 0.0, 0.8182, 0.25, 0.8182, 0.5, 0.8182, 0.5, 0.8636, 0.25, 0.8636, 0.25, 0.8636, 0.25, 0.8182, 0.5, 0.8182, 0.75, 0.8182, 0.75, 0.8636, 0.5, 0.8636, 0.5, 0.8636, 0.5, 0.8182, 0.75, 0.8182, 0.25, 0.8636, 0.25, 0.9091, 0.0, 0.9091, 0.0, 0.9091, 0.0, 0.8636, 0.25, 0.8636, 0.5, 0.8636, 0.5, 0.9091, 0.25, 0.9091, 0.25, 0.9091, 0.25, 0.8636, 0.5, 0.8636, 0.75, 0.8636, 0.75, 0.9091, 0.5, 0.9091, 0.5, 0.9091, 0.5, 0.8636, 0.75, 0.8636, 0.25, 0.9091, 0.25, 0.9545, 0.0, 0.9545, 0.0, 0.9545, 0.0, 0.9091, 0.25, 0.9091, 0.5, 0.9091, 0.5, 0.9545, 0.25, 0.9545, 0.25, 0.9545, 0.25, 0.9091, 0.5, 0.9091, 0.75, 0.9091, 0.75, 0.9545, 0.5, 0.9545, 0.5, 0.9545, 0.5, 0.9091, 0.75, 0.9091, 0.25, 1.0, 0.0, 1.0, 0.25, 0.9545, 0.0, 1.0, 0.0, 0.9545, 0.25, 0.9545, 0.5, 0.9545, 0.5, 1.0, 0.25, 1.0, 0.25, 1.0, 0.25, 0.9545, 0.5, 0.9545, 0.75, 0.9545, 0.75, 1.0, 0.5, 1.0, 0.5, 1.0, 0.5, 0.9545, 0.75, 0.9545, 0.0, 0.04546, 1.0, 0.04546, 1.0, 0.0, 1.0, 0.0, 0.0, 0.0, 0.0, 0.04546, 0.0, 0.09091, 1.0, 0.09091, 1.0, 0.04546, 1.0, 0.04546, 0.0, 0.04546, 0.0, 0.09091, 0.0, 0.1364, 1.0, 0.1364, 1.0, 0.09091, 1.0, 0.09091, 0.0, 0.09091, 0.0, 0.1364, 0.0, 0.1818, 1.0, 0.1818, 1.0, 0.1364, 1.0, 0.1364, 0.0, 0.1364, 0.0, 0.1818, 0.0, 0.2273, 1.0, 0.2273, 1.0, 0.1818, 1.0, 0.1818, 0.0, 0.1818, 0.0, 0.2273, 0.0, 0.2727, 1.0, 0.2727, 1.0, 0.2273, 1.0, 0.2273, 0.0, 0.2273, 0.0, 0.2727, 0.0, 0.3182, 1.0, 0.3182, 1.0, 0.2727, 1.0, 0.2727, 0.0, 0.2727, 0.0, 0.3182, 0.0, 0.3636, 1.0, 0.3636, 1.0, 0.3182, 1.0, 0.3182, 0.0, 0.3182, 0.0, 0.3636, 0.0, 0.4091, 1.0, 0.4091, 1.0, 0.3636, 1.0, 0.3636, 0.0, 0.3636, 0.0, 0.4091, 0.0, 0.4545, 1.0, 0.4545, 1.0, 0.4091, 1.0, 0.4091, 0.0, 0.4091, 0.0, 0.4545, 0.0, 0.5, 1.0, 0.5, 1.0, 0.4545, 1.0, 0.4545, 0.0, 0.4545, 0.0, 0.5, 0.0, 0.5455, 1.0, 0.5455, 1.0, 0.5, 1.0, 0.5, 0.0, 0.5, 0.0, 0.5455, 0.0, 0.5909, 1.0, 0.5909, 1.0, 0.5455, 1.0, 0.5455, 0.0, 0.5455, 0.0, 0.5909, 0.0, 0.6364, 1.0, 0.6364, 1.0, 0.5909, 1.0, 0.5909, 0.0, 0.5909, 0.0, 0.6364, 0.0, 0.6818, 1.0, 0.6818, 1.0, 0.6364, 1.0, 0.6364, 0.0, 0.6364, 0.0, 0.6818, 0.0, 0.7273, 1.0, 0.7273, 1.0, 0.6818, 1.0, 0.6818, 0.0, 0.6818, 0.0, 0.7273, 0.0, 0.7727, 1.0, 0.7727, 1.0, 0.7273, 1.0, 0.7273, 0.0, 0.7273, 0.0, 0.7727, 0.0, 0.8182, 1.0, 0.8182, 1.0, 0.7727, 1.0, 0.7727, 0.0, 0.7727, 0.0, 0.8182, 0.0, 0.8636, 1.0, 0.8636, 1.0, 0.8182, 1.0, 0.8182, 0.0, 0.8182, 0.0, 0.8636, 0.0, 0.9091, 1.0, 0.9091, 1.0, 0.8636, 1.0, 0.8636, 0.0, 0.8636, 0.0, 0.9091, 0.0, 0.9545, 1.0, 0.9545, 1.0, 0.9091, 1.0, 0.9091, 0.0, 0.9091, 0.0, 0.9545, 0.0, 1.0, 1.0, 1.0, 1.0, 0.9545, 0.0, 0.9545, 0.0, 1.0, 1.0, 0.9545, 0.75, 0.9091, 0.75, 0.8636, 0.75, 0.8182, 0.75, 0.9545, 0.75, 0.9091, 0.75, 0.8182, 0.75, 0.9545, 0.75, 0.8182, 0.75, 0.7727, 0.75, 0.0, 0.75, 0.9545, 0.75, 0.7727, 0.75, 0.0, 0.75, 0.7727, 0.75, 0.7273, 0.75, 0.04546, 0.75, 0.0, 0.75, 0.7273, 0.75, 0.04546, 0.75, 0.7273, 0.75, 0.6818, 0.75, 0.09091, 0.75, 0.04546, 0.75, 0.6818, 0.75, 0.09091, 0.75, 0.6818, 0.75, 0.6364, 0.75, 0.1364, 0.75, 0.09091, 0.75, 0.6364, 0.75, 0.1364, 0.75, 0.6364, 0.75, 0.5909, 0.75, 0.1818, 0.75, 0.1364, 0.75, 0.5909, 0.75, 0.1818, 0.75, 0.5909, 0.75, 0.5455, 0.75, 0.4091, 0.75, 0.3636, 0.75, 0.3182, 0.75, 0.4545, 0.75, 0.4091, 0.75, 0.3182, 0.75, 0.4545, 0.75, 0.3182, 0.75, 0.2727, 0.75, 0.5, 0.75, 0.4545, 0.75, 0.2727, 0.75, 0.5, 0.75, 0.2727, 0.75, 0.2273, 0.75, 0.5455, 0.75, 0.5, 0.75, 0.2273, 0.75, 0.1818, 0.75, 0.5455, 0.75, 0.2273, 1.0, 0.0, 1.0, 0.04546, 1.0, 0.09091, 1.0, 0.9545, 1.0, 0.0, 1.0, 0.09091, 1.0, 0.9545, 1.0, 0.09091, 1.0, 0.1364, 1.0, 0.5, 1.0, 0.5455, 1.0, 0.5909, 1.0, 0.4545, 1.0, 0.5, 1.0, 0.5909, 1.0, 0.4545, 1.0, 0.5909, 1.0, 0.6364, 1.0, 0.4091, 1.0, 0.4545, 1.0, 0.6364, 1.0, 0.4091, 1.0, 0.6364, 1.0, 0.6818, 1.0, 0.3636, 1.0, 0.4091, 1.0, 0.6818, 1.0, 0.3636, 1.0, 0.6818, 1.0, 0.7273, 1.0, 0.3182, 1.0, 0.3636, 1.0, 0.7273, 1.0, 0.3182, 1.0, 0.7273, 1.0, 0.7727, 1.0, 0.2727, 1.0, 0.3182, 1.0, 0.7727, 1.0, 0.2727, 1.0, 0.7727, 1.0, 0.8182, 1.0, 0.2273, 1.0, 0.2727, 1.0, 0.8182, 1.0, 0.2273, 1.0, 0.8182, 1.0, 0.8636, 1.0, 0.1818, 1.0, 0.2273, 1.0, 0.8636, 1.0, 0.1818, 1.0, 0.8636, 1.0, 0.9091, 1.0, 0.1364, 1.0, 0.1818, 1.0, 0.9091, 1.0, 0.9545, 1.0, 0.1364, 1.0, 0.9091])
me_tube001mesh.use_remesh_preserve_volume = False
me_tube001mesh.use_remesh_preserve_attributes = False
me_tube001mesh.use_mirror_vertex_groups = False
me_tube001mesh.update()

# ---- objects
ob_cylinder001 = bpy.data.objects.new('Cylinder001', me_cylinder001mesh)
ob_box005 = bpy.data.objects.new('Box005', me_box005mesh)
ob_box004 = bpy.data.objects.new('Box004', me_box004mesh)
ob_box003 = bpy.data.objects.new('Box003', me_box003mesh)
ob_box001 = bpy.data.objects.new('Box001', me_box001mesh)
ob_tube001 = bpy.data.objects.new('Tube001', me_tube001mesh)

# ---- transforms, parenting, visibility, modifiers, constraints
ob_cylinder001.location = (0.002037, 7.095, -41.58)
ob_cylinder001.rotation_euler = (-1.571, -1.571, 0.0)
ob_cylinder001.lineart.crease_threshold = 0.0
ob_box005.location = (18.25, 4.0, 18.25)
ob_box005.rotation_euler = (1.396, -4.67e-08, 0.1745)
ob_box005.scale = (1.0, 1.0, 1.0)
ob_box005.lineart.crease_threshold = 0.0
ob_box004.location = (-18.25, 4.0, 18.25)
ob_box004.rotation_euler = (1.399, -0.03016, -0.1719)
ob_box004.scale = (1.0, 1.0, 1.0)
ob_box004.lineart.crease_threshold = 0.0
ob_box003.location = (-18.25, 4.0, -18.25)
ob_box003.rotation_euler = (1.743, 0.03016, -0.1719)
ob_box003.scale = (1.0, 1.0, 1.0)
ob_box003.lineart.crease_threshold = 0.0
ob_box001.location = (18.25, 4.0, -18.25)
ob_box001.rotation_euler = (1.745, 2.505e-07, 0.1745)
ob_box001.scale = (1.0, 1.0, 1.0)
ob_box001.lineart.crease_threshold = 0.0
ob_tube001.location = (1e-06, 0.0, 1e-05)
ob_tube001.rotation_euler = (-1.571, 0.0, 0.0)
ob_tube001.lineart.crease_threshold = 0.0

# ---- collection membership
col_collection_1.objects.link(ob_cylinder001)
col_collection_1.objects.link(ob_box005)
col_collection_1.objects.link(ob_box004)
col_collection_1.objects.link(ob_box003)
col_collection_1.objects.link(ob_box001)
col_collection_1.objects.link(ob_tube001)

# ---- scene / render settings (as saved in the file)
scene.frame_start = 1; scene.frame_end = 250; scene.frame_set(1)
scene.render.engine = 'BLENDER_EEVEE_NEXT'
scene.render.image_settings.color_mode = 'RGB'
scene.render.image_settings.compression = 90
scene.render.resolution_percentage = 50
scene.render.dither_intensity = 0.0
scene.render.bake_margin = 2
scene.render.bake_bias = 0.0
scene.cycles.use_denoising = False
scene.cycles.samples = 10
scene.cycles.sampling_pattern = 'TABULATED_SOBOL'
scene.cycles.light_sampling_threshold = 0.0
scene.cycles.use_adaptive_sampling = False
scene.cycles.use_light_tree = False
scene.cycles.blur_glossy = 0.0
scene.cycles.volume_bounces = 1
scene.cycles.pixel_filter_type = 'GAUSSIAN'
scene.cycles.sample_clamp_indirect = 0.0
scene.view_settings.view_transform = 'Standard'
scene.unit_settings.scale_length = 0.0254
bpy.context.view_layer.update()

# ---- added for rendering (the .blend has no active camera and no usable light): camera, sun
cam_auto = bpy.data.cameras.new('AutoCamera')
cam_auto.lens = 50.0
cam_auto.sensor_width = 36.0
cam_auto.clip_end = 2308.5
ob_auto_camera = bpy.data.objects.new('AutoCamera', cam_auto)
scene.collection.objects.link(ob_auto_camera)
ob_auto_camera.location = (131.539, -146.531, 104.971)
ob_auto_camera.rotation_euler = (1.09748, -7.21219e-08, 0.694738)
scene.camera = ob_auto_camera
light_auto_sun = bpy.data.lights.new('AutoSun', 'SUN')
light_auto_sun.energy = 3.0
light_auto_sun.angle = 0.0523599
ob_auto_sun = bpy.data.objects.new('AutoSun', light_auto_sun)
scene.collection.objects.link(ob_auto_sun)
ob_auto_sun.rotation_euler = (0.872665, 0.174533, 0.523599)
bpy.context.view_layer.update()
